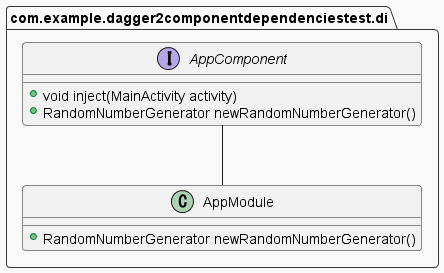

The diagram above was rendered by PlantUML. Its source (embedded in the PNG):
@startuml main
!theme mars

package com.example.dagger2componentdependenciestest.di {

interface AppComponent {
    + void inject(MainActivity activity)
    + RandomNumberGenerator newRandomNumberGenerator()
    
}

class AppModule {
    + RandomNumberGenerator newRandomNumberGenerator()
}

}

AppComponent -- AppModule

@enduml